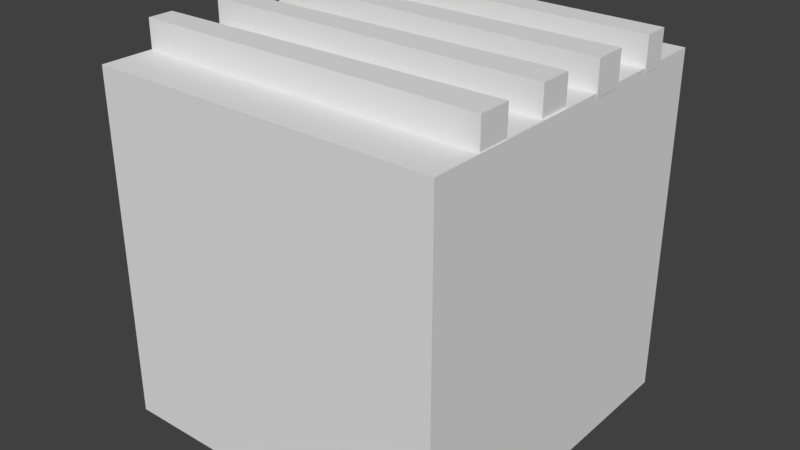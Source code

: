 # Source: Grill_2.blend  (saved by Blender 2.79.0; exported with 4.5.12 LTS)
import bpy
from mathutils import Matrix  # noqa: F401  (used for matrix-valued properties, if any)

bpy.ops.wm.read_factory_settings(use_empty=True)
scene = bpy.context.scene
scene.name = 'Scene'

# ---- collections
col_collection_1 = bpy.data.collections.new('Collection 1'); scene.collection.children.link(col_collection_1)

# ---- world
world_world = bpy.data.worlds.new('World'); scene.world = world_world
world_world.color = (0.05088, 0.05088, 0.05088)
world_world.use_sun_shadow = False
world_world.sun_shadow_jitter_overblur = 0.0
world_world.cycles.sampling_method = 'MANUAL'

# ---- meshes
me_cube_021 = bpy.data.meshes.new('Cube.021')
me_cube_021.from_pydata([(-1.55, -0.3022, 0.2874), (-1.55, -0.3022, 0.4769), (-1.55, -0.1185, 0.2874), (-1.55, -0.1185, 0.4769), (0.436, -0.2627, 0.2874), (0.436, -0.2627, 0.4769), (0.436, -0.1185, 0.2874), (0.436, -0.1185, 0.4769)], [], [(0, 1, 3, 2), (2, 3, 7, 6), (6, 7, 5, 4), (4, 5, 1, 0), (2, 6, 4, 0), (7, 3, 1, 5)])
me_cube_021.use_remesh_preserve_volume = False
me_cube_021.use_remesh_preserve_attributes = False
me_cube_021.use_mirror_vertex_groups = False
me_cube_021.update()
me_cube = bpy.data.meshes.new('Cube')
me_cube.from_pydata([(-1.0, -1.0, -1.0), (-1.0, -1.0, 1.0), (-1.0, 1.0, -1.0), (-1.0, 1.0, 1.0), (1.0, -1.0, -1.0), (1.0, -1.0, 1.0), (1.0, 1.0, -1.0), (1.0, 1.0, 1.0)], [], [(0, 1, 3, 2), (2, 3, 7, 6), (6, 7, 5, 4), (4, 5, 1, 0), (2, 6, 4, 0), (7, 3, 1, 5)])
me_cube.use_remesh_preserve_volume = False
me_cube.use_remesh_preserve_attributes = False
me_cube.use_mirror_vertex_groups = False
me_cube.update()
me_cube_022 = bpy.data.meshes.new('Cube.022')
me_cube_022.from_pydata([(0.436, -0.09877, 0.2874), (0.436, -0.09877, 0.4769), (0.436, -0.2825, 0.2874), (0.436, -0.2825, 0.4769), (-1.55, -0.1383, 0.2874), (-1.55, -0.1383, 0.4769), (-1.55, -0.2825, 0.2874), (-1.55, -0.2825, 0.4769)], [], [(0, 1, 3, 2), (2, 3, 7, 6), (6, 7, 5, 4), (4, 5, 1, 0), (2, 6, 4, 0), (7, 3, 1, 5)])
me_cube_022.use_remesh_preserve_volume = False
me_cube_022.use_remesh_preserve_attributes = False
me_cube_022.use_mirror_vertex_groups = False
me_cube_022.update()
me_cube_023 = bpy.data.meshes.new('Cube.023')
me_cube_023.from_pydata([(0.436, -0.09877, 0.2874), (0.436, -0.09877, 0.4769), (0.436, -0.2825, 0.2874), (0.436, -0.2825, 0.4769), (-1.55, -0.1383, 0.2874), (-1.55, -0.1383, 0.4769), (-1.55, -0.2825, 0.2874), (-1.55, -0.2825, 0.4769)], [], [(0, 1, 3, 2), (2, 3, 7, 6), (6, 7, 5, 4), (4, 5, 1, 0), (2, 6, 4, 0), (7, 3, 1, 5)])
me_cube_023.use_remesh_preserve_volume = False
me_cube_023.use_remesh_preserve_attributes = False
me_cube_023.use_mirror_vertex_groups = False
me_cube_023.update()
me_cube_024 = bpy.data.meshes.new('Cube.024')
me_cube_024.from_pydata([(0.436, -0.09877, 0.2874), (0.436, -0.09877, 0.4769), (0.436, -0.2825, 0.2874), (0.436, -0.2825, 0.4769), (-1.55, -0.1383, 0.2874), (-1.55, -0.1383, 0.4769), (-1.55, -0.2825, 0.2874), (-1.55, -0.2825, 0.4769)], [], [(0, 1, 3, 2), (2, 3, 7, 6), (6, 7, 5, 4), (4, 5, 1, 0), (2, 6, 4, 0), (7, 3, 1, 5)])
me_cube_024.use_remesh_preserve_volume = False
me_cube_024.use_remesh_preserve_attributes = False
me_cube_024.use_mirror_vertex_groups = False
me_cube_024.update()

# ---- objects
ob_cube_001 = bpy.data.objects.new('Cube.001', me_cube_021)
ob_cube = bpy.data.objects.new('Cube', me_cube)
ob_cube_002 = bpy.data.objects.new('Cube.002', me_cube_022)
ob_cube_003 = bpy.data.objects.new('Cube.003', me_cube_023)
ob_cube_004 = bpy.data.objects.new('Cube.004', me_cube_024)

# ---- transforms, parenting, visibility, modifiers, constraints
ob_cube_001.location = (0.5661, 0.8604, 0.6871)
ob_cube_001.lineart.crease_threshold = 0.0
ob_cube.location = (0.0, 0.0, 0.0)
ob_cube.lineart.crease_threshold = 0.0
ob_cube_002.location = (0.5661, 0.4434, 0.6871)
ob_cube_002.lineart.crease_threshold = 0.0
ob_cube_003.location = (0.5517, 0.02445, 0.6871)
ob_cube_003.lineart.crease_threshold = 0.0
ob_cube_004.location = (0.5594, -0.4255, 0.6871)
ob_cube_004.lineart.crease_threshold = 0.0

# ---- collection membership
col_collection_1.objects.link(ob_cube_001)
col_collection_1.objects.link(ob_cube)
col_collection_1.objects.link(ob_cube_002)
col_collection_1.objects.link(ob_cube_003)
col_collection_1.objects.link(ob_cube_004)

# ---- scene / render settings (as saved in the file)
scene.frame_start = 1; scene.frame_end = 250; scene.frame_set(1)
scene.render.engine = 'BLENDER_EEVEE_NEXT'
scene.render.resolution_percentage = 50
scene.render.dither_intensity = 0.0
scene.cycles.use_denoising = False
scene.cycles.samples = 128
scene.cycles.sampling_pattern = 'TABULATED_SOBOL'
scene.cycles.use_adaptive_sampling = False
scene.cycles.use_light_tree = False
scene.cycles.blur_glossy = 0.0
scene.cycles.sample_clamp_indirect = 0.0
scene.view_settings.view_transform = 'Standard'
bpy.context.view_layer.update()

# ---- added for rendering (the .blend has no active camera and no usable light): camera, sun
cam_auto = bpy.data.cameras.new('AutoCamera')
cam_auto.lens = 50.0
cam_auto.sensor_width = 36.0
cam_auto.clip_end = 1000.0
ob_auto_camera = bpy.data.objects.new('AutoCamera', cam_auto)
scene.collection.objects.link(ob_auto_camera)
ob_auto_camera.location = (3.29715, -3.9553, 2.71884)
ob_auto_camera.rotation_euler = (1.09748, -7.21219e-08, 0.694738)
scene.camera = ob_auto_camera
light_auto_sun = bpy.data.lights.new('AutoSun', 'SUN')
light_auto_sun.energy = 3.0
light_auto_sun.angle = 0.0523599
ob_auto_sun = bpy.data.objects.new('AutoSun', light_auto_sun)
scene.collection.objects.link(ob_auto_sun)
ob_auto_sun.rotation_euler = (0.872665, 0.174533, 0.523599)
bpy.context.view_layer.update()
